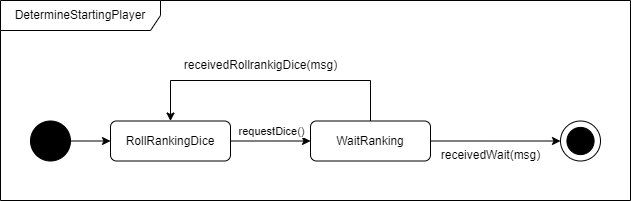

The diagram above was exported from draw.io. Its source (the exported page's mxGraphModel, read from the mxfile embedded in the PNG):
<mxGraphModel dx="1674" dy="5512" grid="1" gridSize="10" guides="1" tooltips="1" connect="1" arrows="1" fold="1" page="1" pageScale="1" pageWidth="827" pageHeight="1169" math="0" shadow="0">
  <root>
    <mxCell id="0" />
    <mxCell id="1" parent="0" />
    <mxCell id="FSUdduVebVgtAKi_JV0F-1" value="DetermineStartingPlayer" style="shape=umlFrame;whiteSpace=wrap;html=1;pointerEvents=0;recursiveResize=0;container=1;collapsible=0;width=160;" parent="1" vertex="1">
      <mxGeometry x="40" y="-4640" width="630" height="200" as="geometry" />
    </mxCell>
    <mxCell id="ZLISz2z6pVpg-5paVFkb-7" value="" style="ellipse;whiteSpace=wrap;html=1;aspect=fixed;" parent="FSUdduVebVgtAKi_JV0F-1" vertex="1">
      <mxGeometry x="560" y="120.5" width="40" height="40" as="geometry" />
    </mxCell>
    <mxCell id="ZLISz2z6pVpg-5paVFkb-8" value="" style="ellipse;whiteSpace=wrap;html=1;aspect=fixed;fillColor=#000000;" parent="FSUdduVebVgtAKi_JV0F-1" vertex="1">
      <mxGeometry x="566.41" y="126.90999999999985" width="27.18" height="27.18" as="geometry" />
    </mxCell>
    <mxCell id="2tk1gI_BZnL5zfWkXrgd-1" style="edgeStyle=orthogonalEdgeStyle;rounded=0;orthogonalLoop=1;jettySize=auto;html=1;exitX=0.5;exitY=0;exitDx=0;exitDy=0;entryX=0.5;entryY=0;entryDx=0;entryDy=0;" parent="FSUdduVebVgtAKi_JV0F-1" source="ZLISz2z6pVpg-5paVFkb-11" target="ZLISz2z6pVpg-5paVFkb-2" edge="1">
      <mxGeometry relative="1" as="geometry">
        <Array as="points">
          <mxPoint x="370" y="80" />
          <mxPoint x="170" y="80" />
        </Array>
      </mxGeometry>
    </mxCell>
    <mxCell id="2tk1gI_BZnL5zfWkXrgd-3" style="edgeStyle=orthogonalEdgeStyle;rounded=0;orthogonalLoop=1;jettySize=auto;html=1;exitX=1;exitY=0.5;exitDx=0;exitDy=0;entryX=0;entryY=0.5;entryDx=0;entryDy=0;" parent="FSUdduVebVgtAKi_JV0F-1" source="ZLISz2z6pVpg-5paVFkb-11" target="ZLISz2z6pVpg-5paVFkb-7" edge="1">
      <mxGeometry relative="1" as="geometry" />
    </mxCell>
    <mxCell id="ZLISz2z6pVpg-5paVFkb-11" value="WaitRanking" style="rounded=1;whiteSpace=wrap;html=1;" parent="FSUdduVebVgtAKi_JV0F-1" vertex="1">
      <mxGeometry x="310" y="120.5" width="120" height="40" as="geometry" />
    </mxCell>
    <mxCell id="ZLISz2z6pVpg-5paVFkb-1" value="" style="ellipse;whiteSpace=wrap;html=1;aspect=fixed;fillColor=#000000;" parent="FSUdduVebVgtAKi_JV0F-1" vertex="1">
      <mxGeometry x="30" y="120.5" width="40" height="40" as="geometry" />
    </mxCell>
    <mxCell id="ZLISz2z6pVpg-5paVFkb-2" value="RollRankingDice" style="rounded=1;whiteSpace=wrap;html=1;" parent="FSUdduVebVgtAKi_JV0F-1" vertex="1">
      <mxGeometry x="110" y="120.5" width="120" height="40" as="geometry" />
    </mxCell>
    <mxCell id="ZLISz2z6pVpg-5paVFkb-3" style="edgeStyle=orthogonalEdgeStyle;rounded=0;orthogonalLoop=1;jettySize=auto;html=1;entryX=0;entryY=0.5;entryDx=0;entryDy=0;" parent="FSUdduVebVgtAKi_JV0F-1" source="ZLISz2z6pVpg-5paVFkb-1" target="ZLISz2z6pVpg-5paVFkb-2" edge="1">
      <mxGeometry relative="1" as="geometry" />
    </mxCell>
    <mxCell id="ZLISz2z6pVpg-5paVFkb-12" style="edgeStyle=orthogonalEdgeStyle;rounded=0;orthogonalLoop=1;jettySize=auto;html=1;entryX=0;entryY=0.5;entryDx=0;entryDy=0;" parent="FSUdduVebVgtAKi_JV0F-1" source="ZLISz2z6pVpg-5paVFkb-2" target="ZLISz2z6pVpg-5paVFkb-11" edge="1">
      <mxGeometry relative="1" as="geometry" />
    </mxCell>
    <mxCell id="T9ozma8ICXOF4jA1SuTN-1" value="requestDice()" style="edgeLabel;html=1;align=center;verticalAlign=middle;resizable=0;points=[];" parent="ZLISz2z6pVpg-5paVFkb-12" vertex="1" connectable="0">
      <mxGeometry x="-0.2333" y="-5" relative="1" as="geometry">
        <mxPoint x="9" y="-15" as="offset" />
      </mxGeometry>
    </mxCell>
    <mxCell id="2tk1gI_BZnL5zfWkXrgd-2" value="receivedRollrankigDice(msg)" style="text;html=1;align=center;verticalAlign=middle;resizable=0;points=[];autosize=1;strokeColor=none;fillColor=none;" parent="FSUdduVebVgtAKi_JV0F-1" vertex="1">
      <mxGeometry x="170" y="50" width="180" height="30" as="geometry" />
    </mxCell>
    <mxCell id="2tk1gI_BZnL5zfWkXrgd-4" value="receivedWait(msg)" style="text;html=1;align=center;verticalAlign=middle;resizable=0;points=[];autosize=1;strokeColor=none;fillColor=none;" parent="FSUdduVebVgtAKi_JV0F-1" vertex="1">
      <mxGeometry x="430" y="140" width="120" height="30" as="geometry" />
    </mxCell>
  </root>
</mxGraphModel>